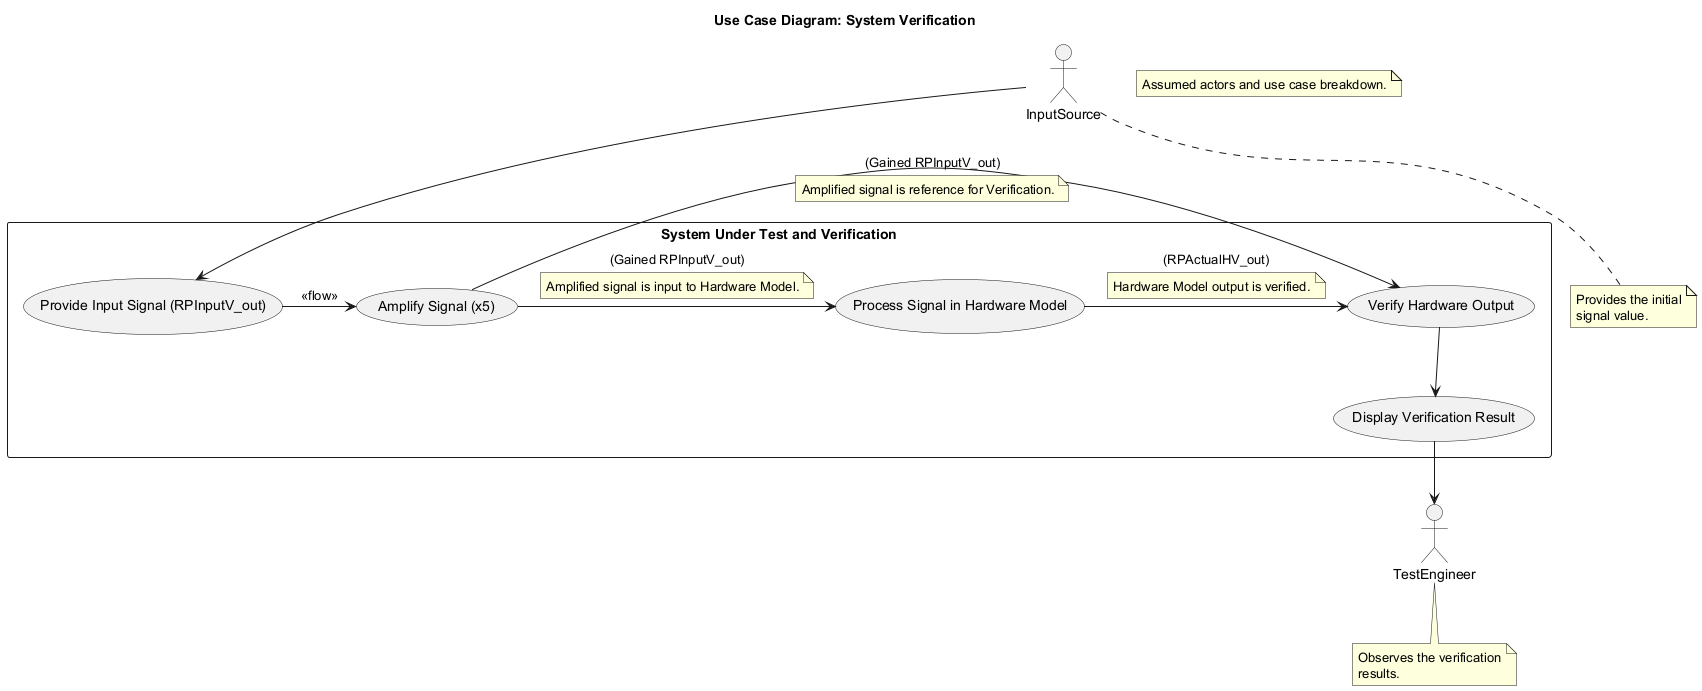

The diagram above was rendered by PlantUML. Its source (embedded in the PNG):
@startuml
title Use Case Diagram: System Verification

actor InputSource
note bottom of InputSource
  Provides the initial
  signal value.
end note

actor TestEngineer as TE
note bottom of TE
  Observes the verification
  results.
end note

rectangle "System Under Test and Verification" {
  usecase "Provide Input Signal (RPInputV_out)" as UC1
  usecase "Amplify Signal (x5)" as UC2
  usecase "Process Signal in Hardware Model" as UC3
  usecase "Verify Hardware Output" as UC4
  usecase "Display Verification Result" as UC5
}

InputSource --> UC1
UC1 -> UC2 : <<flow>>
UC2 -> UC3 : (Gained RPInputV_out)
note on link: Amplified signal is input to Hardware Model.
UC2 -> UC4 : (Gained RPInputV_out)
note on link: Amplified signal is reference for Verification.
UC3 -> UC4 : (RPActualHV_out)
note on link: Hardware Model output is verified.
UC4 --> UC5
UC5 --> TE

note "Assumed actors and use case breakdown." as N1
@enduml